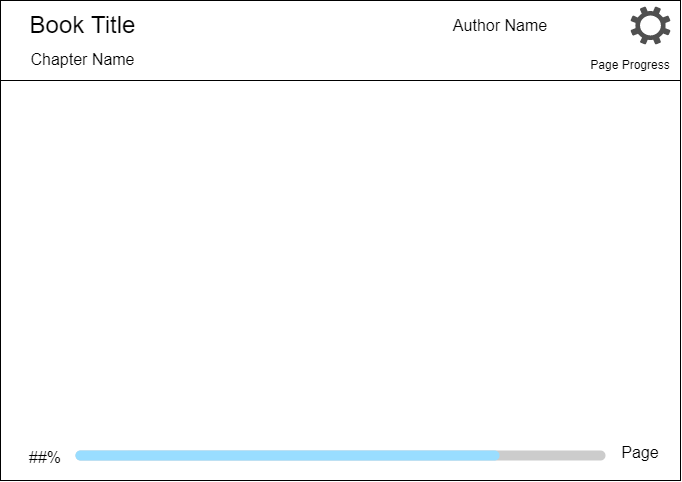

The diagram above was exported from draw.io. Its source (the exported page's mxGraphModel, read from the mxfile embedded in the PNG):
<mxGraphModel dx="1094" dy="697" grid="1" gridSize="10" guides="1" tooltips="1" connect="1" arrows="1" fold="1" page="1" pageScale="1" pageWidth="850" pageHeight="1100" math="0" shadow="0">
  <root>
    <mxCell id="0" />
    <mxCell id="1" parent="0" />
    <mxCell id="2" value="" style="rounded=0;whiteSpace=wrap;html=1;" parent="1" vertex="1">
      <mxGeometry x="80" y="280" width="680" height="480" as="geometry" />
    </mxCell>
    <mxCell id="3" value="" style="rounded=0;whiteSpace=wrap;html=1;" parent="1" vertex="1">
      <mxGeometry x="80" y="280" width="680" height="80" as="geometry" />
    </mxCell>
    <mxCell id="24" value="" style="sketch=0;pointerEvents=1;shadow=0;dashed=0;html=1;strokeColor=none;fillColor=#505050;labelPosition=center;verticalLabelPosition=bottom;verticalAlign=top;outlineConnect=0;align=center;shape=mxgraph.office.concepts.settings;" parent="1" vertex="1">
      <mxGeometry x="710" y="286" width="40" height="38" as="geometry" />
    </mxCell>
    <mxCell id="25" value="Book Title" style="text;html=1;strokeColor=none;fillColor=none;align=center;verticalAlign=middle;whiteSpace=wrap;rounded=0;fontSize=24;" vertex="1" parent="1">
      <mxGeometry x="95" y="290" width="135" height="30" as="geometry" />
    </mxCell>
    <mxCell id="28" value="" style="verticalLabelPosition=bottom;shadow=0;dashed=0;align=center;html=1;verticalAlign=top;strokeWidth=1;shape=mxgraph.mockup.misc.progressBar;fillColor=#cccccc;strokeColor=none;fillColor2=#99ddff;barPos=80;fontSize=24;" vertex="1" parent="1">
      <mxGeometry x="155" y="725" width="530" height="20" as="geometry" />
    </mxCell>
    <mxCell id="29" value="&lt;span style=&quot;font-size: 16px;&quot;&gt;##%&lt;/span&gt;" style="text;html=1;strokeColor=none;fillColor=none;align=center;verticalAlign=middle;whiteSpace=wrap;rounded=0;fontSize=24;" vertex="1" parent="1">
      <mxGeometry x="95" y="720" width="60" height="30" as="geometry" />
    </mxCell>
    <mxCell id="30" value="Chapter Name" style="text;html=1;strokeColor=none;fillColor=none;align=center;verticalAlign=middle;whiteSpace=wrap;rounded=0;fontSize=16;" vertex="1" parent="1">
      <mxGeometry x="100" y="324" width="125" height="30" as="geometry" />
    </mxCell>
    <mxCell id="31" value="Author Name" style="text;html=1;strokeColor=none;fillColor=none;align=center;verticalAlign=middle;whiteSpace=wrap;rounded=0;fontSize=16;" vertex="1" parent="1">
      <mxGeometry x="510" y="290" width="140" height="30" as="geometry" />
    </mxCell>
    <mxCell id="32" value="Page Progress" style="text;html=1;strokeColor=none;fillColor=none;align=center;verticalAlign=middle;whiteSpace=wrap;rounded=0;fontSize=12;" vertex="1" parent="1">
      <mxGeometry x="660" y="330" width="100" height="30" as="geometry" />
    </mxCell>
    <mxCell id="33" value="&lt;span style=&quot;font-size: 16px;&quot;&gt;Page&lt;/span&gt;" style="text;html=1;strokeColor=none;fillColor=none;align=center;verticalAlign=middle;whiteSpace=wrap;rounded=0;fontSize=24;" vertex="1" parent="1">
      <mxGeometry x="690" y="715" width="60" height="30" as="geometry" />
    </mxCell>
  </root>
</mxGraphModel>